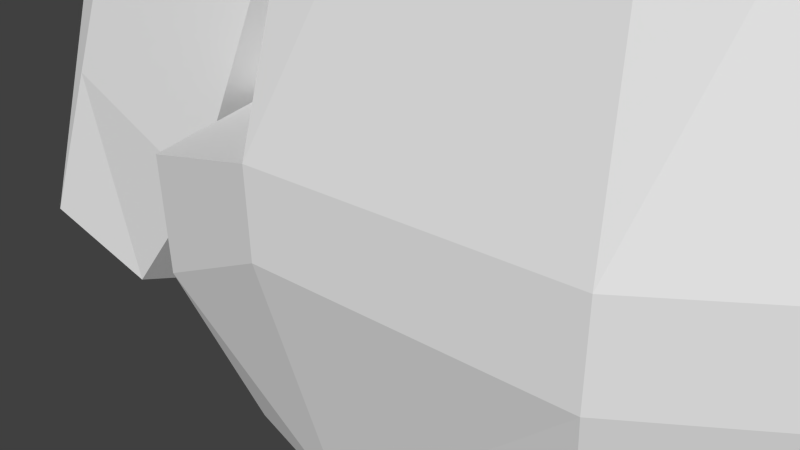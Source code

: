 # Source: 3dSkull.blend  (saved by Blender 2.76.0; exported with 4.5.12 LTS)
import bpy
from mathutils import Matrix  # noqa: F401  (used for matrix-valued properties, if any)

bpy.ops.wm.read_factory_settings(use_empty=True)
scene = bpy.context.scene
scene.name = 'Scene'

# ---- collections
col_collection_1 = bpy.data.collections.new('Collection 1'); scene.collection.children.link(col_collection_1)

# ---- materials (node trees are filled in below, after node groups)
mat_material = bpy.data.materials.new('Material')
mat_material.alpha_threshold = 0.0
mat_material.use_transparent_shadow = False
mat_material.roughness = 0.5
mat_material.line_color = (0.0, 0.0, 0.0, 1.0)

# ---- material node trees

# ---- world
world_world = bpy.data.worlds.new('World'); scene.world = world_world
world_world.color = (0.05088, 0.05088, 0.05088)
world_world.use_sun_shadow = False
world_world.sun_shadow_jitter_overblur = 0.0
world_world.cycles.sampling_method = 'MANUAL'
world_world.cycles.sample_map_resolution = 256

# ---- cameras
cam_camera = bpy.data.cameras.new('Camera')
cam_camera.clip_end = 100.0
cam_camera.lens = 35.0
cam_camera.sensor_width = 32.0
cam_camera.sensor_height = 18.0
cam_camera.ortho_scale = 7.314
cam_camera.dof.focus_distance = 0.0
cam_camera.dof.aperture_fstop = 128.0

# ---- meshes
me_cube_001 = bpy.data.meshes.new('Cube.001')
me_cube_001.from_pydata([(-0.8071, -0.8382, -1.0), (-1.0, -1.0, 0.3001), (-0.8071, 0.8601, -1.0), (-1.0, 1.0, 0.3001), (1.0, -1.0, -1.0), (1.159, 0.9024, -1.0), (1.316, 1.05, 0.3001), (-1.0, -1.0, 0.0), (-1.296, 0.0, 0.3001), (-1.0, 1.0, 0.0), (-1.103, 0.01094, -1.0), (0.0, 1.265, 0.5088), (1.316, 1.05, 0.0), (0.0, 1.0, -1.0), (1.326, 0.0, 0.3001), (1.168, 0.01094, -1.0), (0.0, -1.0, 0.3001), (0.04202, -0.8382, -1.0), (0.0, 0.0, -1.0), (0.0, -1.0, 0.0), (1.326, 0.0, 0.0), (1.784, -0.642, 0.2952), (-1.296, 0.0, 0.0), (-0.9599, 0.0, 2.161), (-0.6636, 0.6732, 2.161), (0.0, 0.9385, 2.047), (0.6636, 0.6732, 1.934), (0.9891, 0.0, 1.867), (0.6636, -0.6732, 2.359), (0.0, -0.6732, 2.047), (-0.6636, -0.6732, 2.161), (-0.6462, 6.261e-09, 3.118), (-0.3499, 0.355, 3.118), (0.0, 0.355, 3.058), (0.3499, 0.355, 2.999), (0.6755, 6.261e-09, 2.999), (0.3499, -0.355, 2.999), (0.0, -0.355, 3.058), (-0.3499, -0.355, 3.118), (0.0, 6.261e-09, 3.234), (-0.6594, 1.582, -0.3392), (-0.5179, 1.354, -0.9989), (0.0, 1.582, 0.1116), (0.6594, 1.582, 0.1116), (0.6594, 1.582, -0.3392), (0.602, 1.354, -0.9989), (0.04202, 1.354, -0.9989), (-0.6594, 1.582, 0.1116), (0.0, 1.582, -0.3392), (1.459, -1.642, 0.2952), (1.459, -1.642, -0.004945), (1.281, -1.383, -1.004), (0.4314, -1.383, -1.004), (1.557, -0.5342, -1.004), (0.4586, -1.642, 0.2952), (1.122, -1.315, 1.986), (1.448, -0.642, 1.986), (0.4586, -1.642, -0.004945), (1.784, -0.642, -0.004945), (0.4586, -1.315, 2.042)], [], [(22, 9, 2, 10), (9, 3, 47, 40), (16, 19, 57, 54), (19, 7, 0, 17), (18, 13, 5, 15), (1, 16, 29, 30), (3, 8, 23, 24), (11, 3, 24, 25), (15, 20, 58, 53), (17, 18, 15, 4), (0, 10, 18, 17), (10, 2, 13, 18), (19, 17, 52, 57), (17, 4, 51, 52), (16, 1, 7, 19), (12, 20, 15, 5), (6, 14, 20, 12), (4, 15, 53, 51), (12, 5, 45, 44), (3, 11, 42, 47), (5, 13, 46, 45), (7, 22, 10, 0), (1, 8, 22, 7), (8, 3, 9, 22), (27, 26, 34, 35), (26, 25, 33, 34), (30, 29, 37, 38), (25, 24, 32, 33), (14, 6, 26, 27), (6, 11, 25, 26), (8, 1, 30, 23), (28, 29, 59, 55), (39, 33, 32, 31), (37, 39, 31, 38), (36, 35, 39, 37), (35, 34, 33, 39), (23, 30, 38, 31), (28, 27, 35, 36), (24, 23, 31, 32), (29, 28, 36, 37), (48, 44, 45, 46), (40, 48, 46, 41), (47, 42, 48, 40), (42, 43, 44, 48), (6, 12, 44, 43), (13, 2, 41, 46), (11, 6, 43, 42), (2, 9, 40, 41), (58, 50, 51, 53), (49, 21, 56, 55), (50, 57, 52, 51), (49, 54, 57, 50), (21, 49, 50, 58), (54, 49, 55, 59), (27, 28, 55, 56), (20, 14, 21, 58), (29, 16, 54, 59), (14, 27, 56, 21)])
_uv = me_cube_001.uv_layers.new(name='UVMap')
_uv.uv.foreach_set('vector', [0.1624, 0.3875, 0.2867, 0.3875, 0.2719, 0.498, 0.1664, 0.498, 0.2867, 0.3875, 0.2866, 0.3541, 0.3631, 0.3737, 0.3632, 0.4239, 0.7678, 0.7258, 0.7697, 0.7591, 0.6955, 0.7612, 0.6935, 0.7278, 0.1688, 0.6222, 0.04604, 0.602, 0.09213, 0.498, 0.1963, 0.5152, 0.5573, 0.6406, 0.5572, 0.7519, 0.4125, 0.7411, 0.4116, 0.6418, 0.03921, 0.6347, 0.1619, 0.655, 0.1216, 0.8484, 0.03754, 0.8474, 0.2866, 0.3541, 0.1624, 0.3541, 0.1659, 0.1457, 0.2495, 0.1457, 0.8099, 0.3371, 0.694, 0.3205, 0.8065, 0.1322, 0.8722, 0.1709, 0.5629, 0.03937, 0.5644, 0.1503, 0.4927, 0.1486, 0.502, 0.03795, 0.5522, 0.5473, 0.5573, 0.6406, 0.4116, 0.6418, 0.4326, 0.5292, 0.6582, 0.5473, 0.6581, 0.6418, 0.5573, 0.6406, 0.5522, 0.5473, 0.6581, 0.6418, 0.658, 0.7364, 0.5572, 0.7519, 0.5573, 0.6406, 0.7697, 0.7591, 0.7967, 0.8692, 0.7337, 0.871, 0.6955, 0.7612, 0.5522, 0.5473, 0.4326, 0.5292, 0.3977, 0.4866, 0.5036, 0.4866, 0.1619, 0.655, 0.03921, 0.6347, 0.04604, 0.602, 0.1688, 0.6222, 0.6941, 0.1503, 0.5644, 0.1503, 0.5629, 0.03937, 0.673, 0.0394, 0.6942, 0.1838, 0.5645, 0.1837, 0.5644, 0.1503, 0.6941, 0.1503, 0.4326, 0.5292, 0.4116, 0.6418, 0.363, 0.5811, 0.3977, 0.4866, 0.9519, 0.4326, 0.9036, 0.5299, 0.8256, 0.5172, 0.8483, 0.4534, 0.694, 0.3205, 0.8099, 0.3371, 0.787, 0.3834, 0.7102, 0.3607, 0.4125, 0.7411, 0.5572, 0.7519, 0.5519, 0.7914, 0.482, 0.7914, 0.03821, 0.3875, 0.1624, 0.3875, 0.1664, 0.498, 0.06092, 0.498, 0.03812, 0.3541, 0.1624, 0.3541, 0.1624, 0.3875, 0.03821, 0.3875, 0.1624, 0.3541, 0.2866, 0.3541, 0.2867, 0.3875, 0.1624, 0.3875, 0.5592, 0.359, 0.637, 0.3672, 0.5927, 0.4866, 0.5542, 0.4857, 0.9533, 0.2018, 0.8722, 0.1709, 0.9239, 0.05628, 0.9626, 0.07462, 0.03754, 0.8474, 0.1216, 0.8484, 0.09792, 0.9615, 0.05362, 0.9609, 0.8722, 0.1709, 0.8065, 0.1322, 0.8852, 0.03795, 0.9239, 0.05628, 0.5645, 0.1837, 0.6942, 0.1838, 0.637, 0.3672, 0.5592, 0.359, 0.9622, 0.4011, 0.8099, 0.3371, 0.8722, 0.1709, 0.9533, 0.2018, 0.1624, 0.3541, 0.03812, 0.3541, 0.08224, 0.1457, 0.1659, 0.1457, 0.8837, 0.7579, 0.9556, 0.7194, 0.9555, 0.8064, 0.8895, 0.8509, 0.8445, 0.7943, 0.8837, 0.7959, 0.8836, 0.8348, 0.8402, 0.8334, 0.7968, 0.7931, 0.8445, 0.7943, 0.8402, 0.8334, 0.7967, 0.8319, 0.7968, 0.7542, 0.8417, 0.7194, 0.8445, 0.7943, 0.7968, 0.7931, 0.8417, 0.7194, 0.8837, 0.7571, 0.8837, 0.7959, 0.8445, 0.7943, 0.1659, 0.1457, 0.08224, 0.1457, 0.1253, 0.03795, 0.1694, 0.03795, 0.4706, 0.4146, 0.5592, 0.359, 0.5542, 0.4857, 0.5048, 0.4866, 0.2495, 0.1457, 0.1659, 0.1457, 0.1694, 0.03795, 0.2135, 0.03795, 0.1216, 0.8484, 0.1959, 0.896, 0.1422, 0.9621, 0.09792, 0.9615, 0.7715, 0.4307, 0.8483, 0.4534, 0.8256, 0.5172, 0.7604, 0.4979, 0.6948, 0.4079, 0.7715, 0.4307, 0.7604, 0.4979, 0.6952, 0.4786, 0.7102, 0.3607, 0.787, 0.3834, 0.7715, 0.4307, 0.6948, 0.4079, 0.787, 0.3834, 0.8638, 0.4061, 0.8483, 0.4534, 0.7715, 0.4307, 0.9622, 0.4011, 0.9519, 0.4326, 0.8483, 0.4534, 0.8638, 0.4061, 0.5572, 0.7519, 0.658, 0.7364, 0.6218, 0.7914, 0.5519, 0.7914, 0.8099, 0.3371, 0.9622, 0.4011, 0.8638, 0.4061, 0.787, 0.3834, 0.2719, 0.498, 0.2867, 0.3875, 0.3632, 0.4239, 0.3368, 0.4968, 0.4927, 0.1486, 0.3635, 0.1494, 0.3923, 0.03863, 0.502, 0.03795, 0.3636, 0.1829, 0.4928, 0.1821, 0.4875, 0.3711, 0.3988, 0.3719, 0.1961, 0.7271, 0.3209, 0.7281, 0.3231, 0.8369, 0.2172, 0.836, 0.1965, 0.6938, 0.3213, 0.6948, 0.3209, 0.7281, 0.1961, 0.7271, 0.4928, 0.1821, 0.3636, 0.1829, 0.3635, 0.1494, 0.4927, 0.1486, 0.3213, 0.6948, 0.1965, 0.6938, 0.2407, 0.5036, 0.3235, 0.498, 0.9543, 0.6515, 0.8803, 0.6227, 0.8723, 0.5299, 0.9544, 0.5665, 0.5644, 0.1503, 0.5645, 0.1837, 0.4928, 0.1821, 0.4927, 0.1486, 0.7971, 0.5299, 0.7678, 0.7258, 0.6935, 0.7278, 0.7229, 0.5319, 0.7998, 0.7182, 0.7971, 0.5419, 0.8723, 0.5299, 0.8721, 0.7194])
me_cube_001.use_remesh_preserve_volume = False
me_cube_001.use_remesh_preserve_attributes = False
me_cube_001.use_mirror_vertex_groups = False
me_cube_001.update()
me_cube = bpy.data.meshes.new('Cube')
me_cube.from_pydata([(1.0, 0.5178, -0.8114), (0.6619, -1.0, -1.261), (-0.6619, -1.0, -1.261), (-1.0, 0.5178, -0.8114), (1.0, 1.0, 1.0), (1.0, -1.0, 1.0), (-1.0, -1.0, 1.0), (-1.0, 1.0, 1.0), (1.0, -5.96e-08, -1.0), (0.0, 0.5178, -0.8114), (1.0, 1.0, -0.2553), (0.0, -1.299, -1.261), (1.0, -1.0, -0.2553), (-1.0, 2.98e-07, -1.0), (-1.0, -1.0, -0.2553), (-1.0, 1.0, -0.2553), (1.0, -5.364e-07, 1.0), (2.384e-07, 1.0, 1.0), (0.0, -1.299, 1.0), (-1.0, 1.788e-07, 1.0), (0.0, 1.0, -0.2553), (-1.0, -2.98e-07, -0.2553), (0.0, -1.299, -0.2553), (1.0, -2.98e-07, -0.2553), (5.96e-08, 1.192e-07, -1.0), (0.5255, -4.83e-07, 1.199), (0.5255, -0.5255, 1.199), (0.0, 0.5255, 1.199), (-0.5255, 0.5255, 1.199), (0.0, -0.5255, 1.199), (-0.5255, -0.5255, 1.199), (-0.5255, -4.83e-07, 1.199), (0.5255, 0.5255, 1.199), (0.0, -2.951e-07, 1.199)], [], [(24, 11, 2, 13), (16, 4, 32, 25), (23, 16, 5, 12), (22, 18, 6, 14), (21, 19, 7, 15), (20, 9, 3, 15), (17, 20, 15, 7), (4, 10, 20, 17), (10, 0, 9, 20), (13, 21, 15, 3), (2, 14, 21, 13), (14, 6, 19, 21), (11, 22, 14, 2), (1, 12, 22, 11), (12, 5, 18, 22), (8, 23, 12, 1), (0, 10, 23, 8), (10, 4, 16, 23), (7, 19, 31, 28), (18, 5, 26, 29), (5, 16, 25, 26), (9, 24, 13, 3), (0, 8, 24, 9), (8, 1, 11, 24), (33, 31, 30, 29), (25, 33, 29, 26), (32, 27, 33, 25), (27, 28, 31, 33), (17, 7, 28, 27), (19, 6, 30, 31), (4, 17, 27, 32), (6, 18, 29, 30)])
_uv = me_cube.uv_layers.new(name='UVMap')
_uv.uv.foreach_set('vector', [0.8095, 0.7125, 0.9786, 0.7125, 0.9786, 0.8522, 0.8095, 0.9236, 0.5431, 0.5014, 0.7166, 0.5014, 0.6315, 0.6016, 0.5403, 0.6016, 0.5469, 0.2367, 0.5465, 0.5014, 0.3725, 0.5014, 0.3729, 0.2367, 0.1955, 0.7137, 0.1955, 0.9786, 0.02138, 0.9786, 0.02138, 0.7137, 0.1954, 0.2367, 0.1957, 0.5014, 0.02175, 0.5014, 0.02138, 0.2367, 0.8448, 0.2325, 0.9688, 0.2325, 0.9688, 0.4435, 0.8448, 0.4435, 0.7209, 0.2325, 0.8448, 0.2325, 0.8448, 0.4435, 0.7209, 0.4435, 0.7209, 0.02138, 0.8448, 0.02138, 0.8448, 0.2325, 0.7209, 0.2325, 0.8448, 0.02138, 0.9688, 0.02138, 0.9688, 0.2325, 0.8448, 0.2325, 0.1951, 0.07975, 0.1954, 0.2367, 0.02138, 0.2367, 0.1051, 0.1195, 0.3711, 0.02138, 0.3693, 0.2367, 0.1954, 0.2367, 0.1951, 0.07975, 0.3693, 0.2367, 0.3697, 0.5014, 0.1957, 0.5014, 0.1954, 0.2367, 0.1955, 0.5014, 0.1955, 0.7137, 0.02138, 0.7137, 0.08024, 0.5014, 0.3107, 0.5014, 0.3696, 0.7137, 0.1955, 0.7137, 0.1955, 0.5014, 0.3696, 0.7137, 0.3696, 0.9786, 0.1955, 0.9786, 0.1955, 0.7137, 0.5471, 0.07975, 0.5469, 0.2367, 0.3729, 0.2367, 0.3711, 0.02138, 0.6371, 0.1195, 0.7209, 0.2367, 0.5469, 0.2367, 0.5471, 0.07975, 0.7209, 0.2367, 0.7205, 0.5014, 0.5465, 0.5014, 0.5469, 0.2367, 0.7166, 0.9236, 0.5431, 0.9236, 0.5403, 0.8234, 0.6315, 0.8234, 0.3696, 0.7125, 0.3696, 0.5014, 0.4491, 0.6016, 0.4491, 0.7125, 0.3696, 0.5014, 0.5431, 0.5014, 0.5403, 0.6016, 0.4491, 0.6016, 0.7166, 0.7125, 0.8095, 0.7125, 0.8095, 0.9236, 0.7166, 0.9236, 0.7166, 0.5014, 0.8095, 0.5014, 0.8095, 0.7125, 0.7166, 0.7125, 0.8095, 0.5014, 0.9786, 0.5728, 0.9786, 0.7125, 0.8095, 0.7125, 0.5403, 0.7125, 0.5403, 0.8234, 0.4491, 0.8234, 0.4491, 0.7125, 0.5403, 0.6016, 0.5403, 0.7125, 0.4491, 0.7125, 0.4491, 0.6016, 0.6315, 0.6016, 0.6315, 0.7125, 0.5403, 0.7125, 0.5403, 0.6016, 0.6315, 0.7125, 0.6315, 0.8234, 0.5403, 0.8234, 0.5403, 0.7125, 0.7166, 0.7125, 0.7166, 0.9236, 0.6315, 0.8234, 0.6315, 0.7125, 0.5431, 0.9236, 0.3696, 0.9236, 0.4491, 0.8234, 0.5403, 0.8234, 0.7166, 0.5014, 0.7166, 0.7125, 0.6315, 0.7125, 0.6315, 0.6016, 0.3696, 0.9236, 0.3696, 0.7125, 0.4491, 0.7125, 0.4491, 0.8234])
me_cube.materials.append(mat_material)
me_cube.use_remesh_preserve_volume = False
me_cube.use_remesh_preserve_attributes = False
me_cube.use_mirror_x = True
me_cube.update()

# ---- objects
ob_cube = bpy.data.objects.new('Cube', me_cube_001)
ob_skull = bpy.data.objects.new('Skull', me_cube)
ob_camera = bpy.data.objects.new('Camera', cam_camera)

# ---- transforms, parenting, visibility, modifiers, constraints
ob_cube.location = (4.306, -0.5265, 2.479)
ob_cube.rotation_euler = (0.0, -0.0, 1.963)
ob_cube.scale = (2.427, 2.427, 2.427)
ob_cube.lineart.crease_threshold = 0.0
ob_skull.location = (-1.235, 0.0, 2.565)
ob_skull.rotation_euler = (-0.2002, 0.3778, -0.2195)
ob_skull.scale = (2.035, 2.035, 2.035)
ob_skull.lock_rotations_4d = False
ob_skull.empty_display_type = 'ARROWS'
ob_skull.lineart.crease_threshold = 0.0
ob_skull.use_mesh_mirror_x = True
ob_camera.location = (7.481, -6.508, 5.344)
ob_camera.rotation_euler = (1.109, 0.01082, 0.8149)
ob_camera.lock_rotations_4d = False
ob_camera.empty_display_type = 'ARROWS'
ob_camera.color = (0.0, 0.0, 0.0, 0.0)
ob_camera.display_type = 'WIRE'
ob_camera.lineart.crease_threshold = 0.0

# ---- collection membership
col_collection_1.objects.link(ob_cube)
col_collection_1.objects.link(ob_skull)
col_collection_1.objects.link(ob_camera)

# ---- scene / render settings (as saved in the file)
scene.camera = ob_camera
scene.frame_start = 1; scene.frame_end = 250; scene.frame_set(1)
scene.render.engine = 'BLENDER_EEVEE_NEXT'
scene.render.resolution_percentage = 50
scene.render.dither_intensity = 0.0
scene.cycles.use_denoising = False
scene.cycles.samples = 10
scene.cycles.sampling_pattern = 'TABULATED_SOBOL'
scene.cycles.light_sampling_threshold = 0.0
scene.cycles.use_adaptive_sampling = False
scene.cycles.use_light_tree = False
scene.cycles.blur_glossy = 0.0
scene.cycles.pixel_filter_type = 'GAUSSIAN'
scene.cycles.sample_clamp_indirect = 0.0
scene.view_settings.view_transform = 'Standard'
bpy.context.view_layer.update()

# ---- added for rendering (the .blend has no usable light): sun
light_auto_sun = bpy.data.lights.new('AutoSun', 'SUN')
light_auto_sun.energy = 3.0
light_auto_sun.angle = 0.0523599
ob_auto_sun = bpy.data.objects.new('AutoSun', light_auto_sun)
scene.collection.objects.link(ob_auto_sun)
ob_auto_sun.rotation_euler = (0.872665, 0.174533, 0.523599)
bpy.context.view_layer.update()

